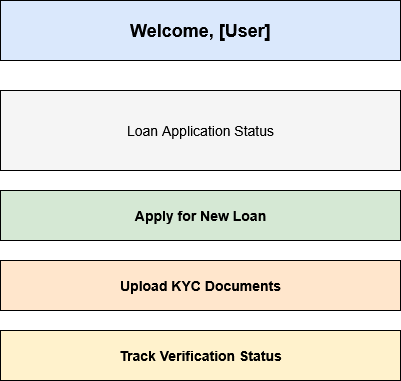

The diagram above was exported from draw.io. Its source (the exported page's mxGraphModel, read from the mxfile embedded in the PNG):
<mxGraphModel dx="735" dy="419" grid="1" gridSize="10" guides="1" tooltips="1" connect="1" arrows="1" fold="1" page="1" pageScale="1" pageWidth="827" pageHeight="1169" math="0" shadow="0">
  <root>
    <mxCell id="0" />
    <mxCell id="1" parent="0" />
    <mxCell id="2" value="Welcome, [User]" style="shape=rectangle;whiteSpace=wrap;html=1;fontSize=18;fontStyle=1;align=center;fillColor=#dae8fc;" parent="1" vertex="1">
      <mxGeometry x="200" y="40" width="400" height="60" as="geometry" />
    </mxCell>
    <mxCell id="3" value="Loan Application Status" style="shape=rectangle;whiteSpace=wrap;html=1;fillColor=#f5f5f5;fontSize=14;" parent="1" vertex="1">
      <mxGeometry x="200" y="130" width="400" height="80" as="geometry" />
    </mxCell>
    <mxCell id="4" value="Apply for New Loan" style="shape=rectangle;whiteSpace=wrap;html=1;fillColor=#d5e8d4;fontSize=14;align=center;fontStyle=1;" parent="1" vertex="1">
      <mxGeometry x="200" y="230" width="400" height="50" as="geometry" />
    </mxCell>
    <mxCell id="5" value="Upload KYC Documents" style="shape=rectangle;whiteSpace=wrap;html=1;fillColor=#ffe6cc;fontSize=14;align=center;fontStyle=1;" parent="1" vertex="1">
      <mxGeometry x="200" y="300" width="400" height="50" as="geometry" />
    </mxCell>
    <mxCell id="6" value="Track Verification Status" style="shape=rectangle;whiteSpace=wrap;html=1;fillColor=#fff2cc;fontSize=14;align=center;fontStyle=1;" parent="1" vertex="1">
      <mxGeometry x="200" y="370" width="400" height="50" as="geometry" />
    </mxCell>
  </root>
</mxGraphModel>